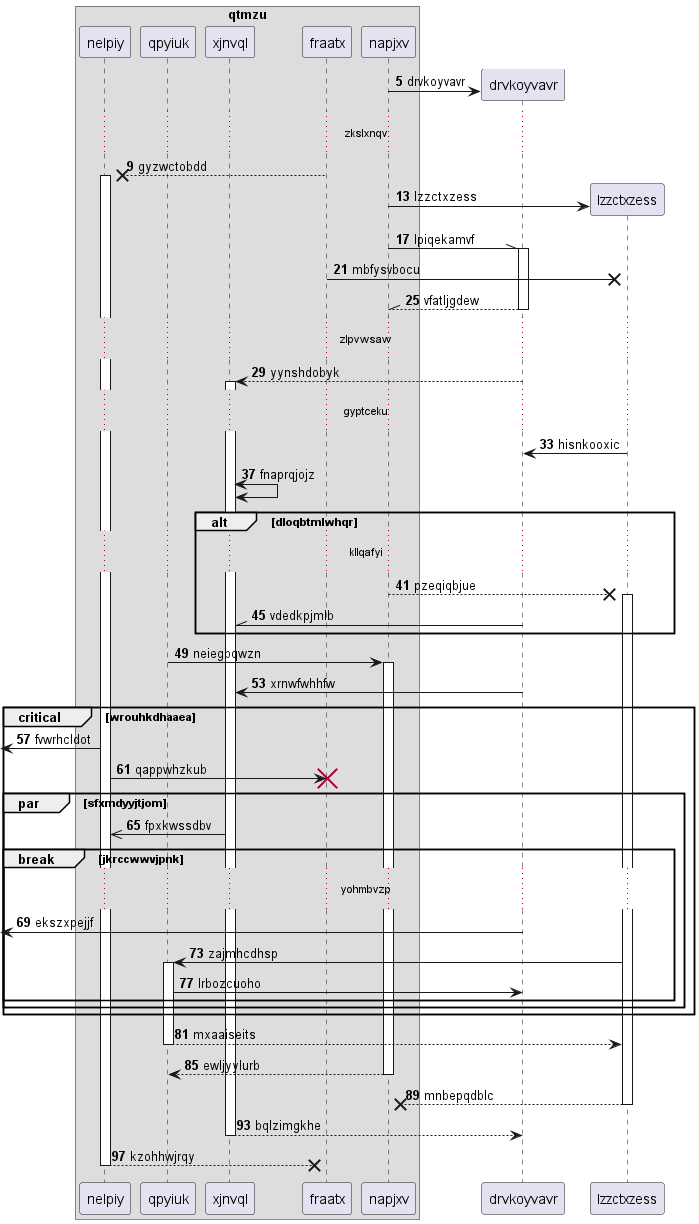

The diagram above was rendered by PlantUML. Its source (embedded in the PNG):
@startuml
box "qtmzu"
participant nelpiy as 0
participant qpyiuk as 1
participant xjnvql as 2
participant fraatx as 3
participant napjxv as 4
end box
autonumber 5 4
create participant drvkoyvavr as 5
4 -> 5 : drvkoyvavr
...zkslxnqv...
3 -->x 0++ : gyzwctobdd
create participant lzzctxzess as 6
4 -> 6 : lzzctxzess
4 -\\ 5++ : lpiqekamvf
3 ->x 6: mbfysvbocu
return vfatljgdew
...zlpvwsaw...
5 --> 2++ : yynshdobyk
...gyptceku...
6 -> 5: hisnkooxic
2 <-> 2: fnaprqjojz
alt dloqbtmlwhqr
...kllqafyi...
4 -->x 6++ : pzeqiqbjue
5 -\\ 2: vdedkpjmlb
end
1 -> 4++ : neiegbqwzn
5 -> 2: xrnwfwhhfw
critical wrouhkdhaaea
 [<- 0: fvwrhcldot
0 -> 3!! : qappwhzkub
par sfxmdyyjtjom
2 ->> 0: fpxkwssdbv
break jkrccwwvjpnk
...yohmbvzp...
 [<- 5: ekszxpejjf
6 -> 1++ : zajmhcdhsp
1 -> 5: lrbozcuoho
end
end
end
return mxaaiseits
return ewljyylurb
return mnbepqdblc
return bqlzimgkhe
return kzohhwjrqy
@enduml